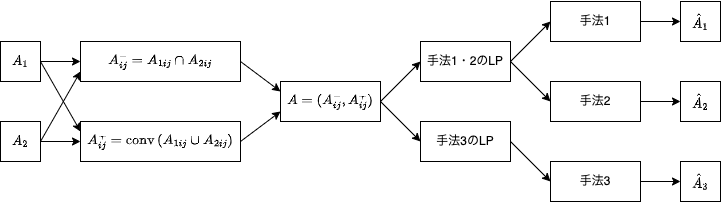

The diagram above was exported from draw.io. Its source (the exported page's mxGraphModel, read from the mxfile embedded in the PNG):
<mxGraphModel dx="946" dy="614" grid="1" gridSize="10" guides="1" tooltips="1" connect="1" arrows="1" fold="1" page="1" pageScale="1" pageWidth="827" pageHeight="1169" math="1" shadow="0">
  <root>
    <mxCell id="0" />
    <mxCell id="1" parent="0" />
    <mxCell id="nK3nyGO-x0wYZvMqL7PL-1" value="$$A_1$$" style="rounded=0;whiteSpace=wrap;html=1;" parent="1" vertex="1">
      <mxGeometry x="120" y="120" width="40" height="40" as="geometry" />
    </mxCell>
    <mxCell id="nK3nyGO-x0wYZvMqL7PL-2" value="$$A_2$$" style="rounded=0;whiteSpace=wrap;html=1;" parent="1" vertex="1">
      <mxGeometry x="120" y="200" width="40" height="40" as="geometry" />
    </mxCell>
    <mxCell id="nK3nyGO-x0wYZvMqL7PL-4" value="$$A_{ij}^- = A_{1ij} \cap A_{2ij}$$" style="rounded=0;whiteSpace=wrap;html=1;" parent="1" vertex="1">
      <mxGeometry x="200" y="120" width="160" height="40" as="geometry" />
    </mxCell>
    <mxCell id="nK3nyGO-x0wYZvMqL7PL-5" value="$$A_{ij}^+ = \text{conv}\left( A_{1ij} \cup A_{2ij} \right)$$" style="rounded=0;whiteSpace=wrap;html=1;" parent="1" vertex="1">
      <mxGeometry x="200" y="200" width="160" height="40" as="geometry" />
    </mxCell>
    <mxCell id="nK3nyGO-x0wYZvMqL7PL-6" value="" style="endArrow=classic;html=1;rounded=0;exitX=1;exitY=0.5;exitDx=0;exitDy=0;entryX=0;entryY=0.5;entryDx=0;entryDy=0;" parent="1" source="nK3nyGO-x0wYZvMqL7PL-1" target="nK3nyGO-x0wYZvMqL7PL-4" edge="1">
      <mxGeometry width="50" height="50" relative="1" as="geometry">
        <mxPoint x="170" y="300" as="sourcePoint" />
        <mxPoint x="220" y="250" as="targetPoint" />
      </mxGeometry>
    </mxCell>
    <mxCell id="nK3nyGO-x0wYZvMqL7PL-7" value="" style="endArrow=classic;html=1;rounded=0;exitX=1;exitY=0.5;exitDx=0;exitDy=0;entryX=0;entryY=0.5;entryDx=0;entryDy=0;" parent="1" source="nK3nyGO-x0wYZvMqL7PL-2" target="nK3nyGO-x0wYZvMqL7PL-5" edge="1">
      <mxGeometry width="50" height="50" relative="1" as="geometry">
        <mxPoint x="170" y="260" as="sourcePoint" />
        <mxPoint x="220" y="210" as="targetPoint" />
      </mxGeometry>
    </mxCell>
    <mxCell id="nK3nyGO-x0wYZvMqL7PL-8" value="" style="endArrow=classic;html=1;rounded=0;exitX=1;exitY=0.5;exitDx=0;exitDy=0;entryX=0;entryY=0.75;entryDx=0;entryDy=0;" parent="1" source="nK3nyGO-x0wYZvMqL7PL-2" target="nK3nyGO-x0wYZvMqL7PL-4" edge="1">
      <mxGeometry width="50" height="50" relative="1" as="geometry">
        <mxPoint x="170" y="400" as="sourcePoint" />
        <mxPoint x="220" y="350" as="targetPoint" />
      </mxGeometry>
    </mxCell>
    <mxCell id="nK3nyGO-x0wYZvMqL7PL-9" value="" style="endArrow=classic;html=1;rounded=0;exitX=1;exitY=0.5;exitDx=0;exitDy=0;entryX=0;entryY=0.25;entryDx=0;entryDy=0;" parent="1" source="nK3nyGO-x0wYZvMqL7PL-1" target="nK3nyGO-x0wYZvMqL7PL-5" edge="1">
      <mxGeometry width="50" height="50" relative="1" as="geometry">
        <mxPoint x="220" y="380" as="sourcePoint" />
        <mxPoint x="270" y="330" as="targetPoint" />
      </mxGeometry>
    </mxCell>
    <mxCell id="nK3nyGO-x0wYZvMqL7PL-10" value="$$A = (A_{ij}^-, A_{ij}^+)$$" style="rounded=0;whiteSpace=wrap;html=1;" parent="1" vertex="1">
      <mxGeometry x="400" y="160" width="100" height="40" as="geometry" />
    </mxCell>
    <mxCell id="nK3nyGO-x0wYZvMqL7PL-11" value="" style="endArrow=classic;html=1;rounded=0;exitX=1;exitY=0.5;exitDx=0;exitDy=0;entryX=0;entryY=0.25;entryDx=0;entryDy=0;" parent="1" source="nK3nyGO-x0wYZvMqL7PL-4" target="nK3nyGO-x0wYZvMqL7PL-10" edge="1">
      <mxGeometry width="50" height="50" relative="1" as="geometry">
        <mxPoint x="600" y="350" as="sourcePoint" />
        <mxPoint x="650" y="300" as="targetPoint" />
      </mxGeometry>
    </mxCell>
    <mxCell id="nK3nyGO-x0wYZvMqL7PL-12" value="" style="endArrow=classic;html=1;rounded=0;exitX=1;exitY=0.5;exitDx=0;exitDy=0;entryX=0;entryY=0.75;entryDx=0;entryDy=0;" parent="1" source="nK3nyGO-x0wYZvMqL7PL-5" target="nK3nyGO-x0wYZvMqL7PL-10" edge="1">
      <mxGeometry width="50" height="50" relative="1" as="geometry">
        <mxPoint x="400" y="340" as="sourcePoint" />
        <mxPoint x="450" y="290" as="targetPoint" />
      </mxGeometry>
    </mxCell>
    <mxCell id="nK3nyGO-x0wYZvMqL7PL-13" value="" style="endArrow=classic;html=1;rounded=0;exitX=1;exitY=0.5;exitDx=0;exitDy=0;entryX=0;entryY=0.5;entryDx=0;entryDy=0;" parent="1" source="nK3nyGO-x0wYZvMqL7PL-10" target="nK3nyGO-x0wYZvMqL7PL-14" edge="1">
      <mxGeometry width="50" height="50" relative="1" as="geometry">
        <mxPoint x="740" y="340" as="sourcePoint" />
        <mxPoint x="720" y="180" as="targetPoint" />
      </mxGeometry>
    </mxCell>
    <mxCell id="nK3nyGO-x0wYZvMqL7PL-14" value="手法1・2のLP" style="rounded=0;whiteSpace=wrap;html=1;" parent="1" vertex="1">
      <mxGeometry x="540" y="120" width="90" height="40" as="geometry" />
    </mxCell>
    <mxCell id="nK3nyGO-x0wYZvMqL7PL-15" value="手法3のLP" style="rounded=0;whiteSpace=wrap;html=1;" parent="1" vertex="1">
      <mxGeometry x="540" y="200" width="90" height="40" as="geometry" />
    </mxCell>
    <mxCell id="nK3nyGO-x0wYZvMqL7PL-16" value="" style="endArrow=classic;html=1;rounded=0;exitX=1;exitY=0.5;exitDx=0;exitDy=0;entryX=0;entryY=0.5;entryDx=0;entryDy=0;" parent="1" source="nK3nyGO-x0wYZvMqL7PL-10" target="nK3nyGO-x0wYZvMqL7PL-15" edge="1">
      <mxGeometry width="50" height="50" relative="1" as="geometry">
        <mxPoint x="770" y="390" as="sourcePoint" />
        <mxPoint x="820" y="340" as="targetPoint" />
      </mxGeometry>
    </mxCell>
    <mxCell id="nK3nyGO-x0wYZvMqL7PL-18" value="手法1" style="rounded=0;whiteSpace=wrap;html=1;" parent="1" vertex="1">
      <mxGeometry x="670" y="80" width="90" height="40" as="geometry" />
    </mxCell>
    <mxCell id="nK3nyGO-x0wYZvMqL7PL-19" value="" style="endArrow=classic;html=1;rounded=0;exitX=1;exitY=0.5;exitDx=0;exitDy=0;entryX=0;entryY=0.5;entryDx=0;entryDy=0;" parent="1" source="nK3nyGO-x0wYZvMqL7PL-14" target="nK3nyGO-x0wYZvMqL7PL-18" edge="1">
      <mxGeometry width="50" height="50" relative="1" as="geometry">
        <mxPoint x="740" y="250" as="sourcePoint" />
        <mxPoint x="790" y="200" as="targetPoint" />
      </mxGeometry>
    </mxCell>
    <mxCell id="nK3nyGO-x0wYZvMqL7PL-20" value="手法2" style="rounded=0;whiteSpace=wrap;html=1;" parent="1" vertex="1">
      <mxGeometry x="670" y="160" width="90" height="40" as="geometry" />
    </mxCell>
    <mxCell id="nK3nyGO-x0wYZvMqL7PL-21" value="手法3" style="rounded=0;whiteSpace=wrap;html=1;" parent="1" vertex="1">
      <mxGeometry x="670" y="240" width="90" height="40" as="geometry" />
    </mxCell>
    <mxCell id="nK3nyGO-x0wYZvMqL7PL-22" value="" style="endArrow=classic;html=1;rounded=0;exitX=1;exitY=0.5;exitDx=0;exitDy=0;entryX=0;entryY=0.5;entryDx=0;entryDy=0;" parent="1" source="nK3nyGO-x0wYZvMqL7PL-14" target="nK3nyGO-x0wYZvMqL7PL-20" edge="1">
      <mxGeometry width="50" height="50" relative="1" as="geometry">
        <mxPoint x="630" y="360" as="sourcePoint" />
        <mxPoint x="680" y="310" as="targetPoint" />
      </mxGeometry>
    </mxCell>
    <mxCell id="nK3nyGO-x0wYZvMqL7PL-23" value="" style="endArrow=classic;html=1;rounded=0;exitX=1;exitY=0.5;exitDx=0;exitDy=0;entryX=0;entryY=0.5;entryDx=0;entryDy=0;" parent="1" source="nK3nyGO-x0wYZvMqL7PL-15" target="nK3nyGO-x0wYZvMqL7PL-21" edge="1">
      <mxGeometry width="50" height="50" relative="1" as="geometry">
        <mxPoint x="720" y="390" as="sourcePoint" />
        <mxPoint x="770" y="340" as="targetPoint" />
      </mxGeometry>
    </mxCell>
    <mxCell id="nK3nyGO-x0wYZvMqL7PL-24" value="$$\hat{A}_1$$" style="rounded=0;whiteSpace=wrap;html=1;" parent="1" vertex="1">
      <mxGeometry x="800" y="80" width="40" height="40" as="geometry" />
    </mxCell>
    <mxCell id="nK3nyGO-x0wYZvMqL7PL-27" value="$$\hat{A}_2$$" style="rounded=0;whiteSpace=wrap;html=1;" parent="1" vertex="1">
      <mxGeometry x="800" y="160" width="40" height="40" as="geometry" />
    </mxCell>
    <mxCell id="nK3nyGO-x0wYZvMqL7PL-28" value="$$\hat{A}_3$$" style="rounded=0;whiteSpace=wrap;html=1;" parent="1" vertex="1">
      <mxGeometry x="800" y="240" width="40" height="40" as="geometry" />
    </mxCell>
    <mxCell id="nK3nyGO-x0wYZvMqL7PL-29" value="" style="endArrow=classic;html=1;rounded=0;exitX=1;exitY=0.5;exitDx=0;exitDy=0;entryX=0;entryY=0.5;entryDx=0;entryDy=0;" parent="1" source="nK3nyGO-x0wYZvMqL7PL-18" target="nK3nyGO-x0wYZvMqL7PL-24" edge="1">
      <mxGeometry width="50" height="50" relative="1" as="geometry">
        <mxPoint x="900" y="110" as="sourcePoint" />
        <mxPoint x="950" y="60" as="targetPoint" />
      </mxGeometry>
    </mxCell>
    <mxCell id="nK3nyGO-x0wYZvMqL7PL-30" value="" style="endArrow=classic;html=1;rounded=0;exitX=1;exitY=0.5;exitDx=0;exitDy=0;entryX=0;entryY=0.5;entryDx=0;entryDy=0;" parent="1" source="nK3nyGO-x0wYZvMqL7PL-20" target="nK3nyGO-x0wYZvMqL7PL-27" edge="1">
      <mxGeometry width="50" height="50" relative="1" as="geometry">
        <mxPoint x="920" y="220" as="sourcePoint" />
        <mxPoint x="780" y="150" as="targetPoint" />
      </mxGeometry>
    </mxCell>
    <mxCell id="nK3nyGO-x0wYZvMqL7PL-31" value="" style="endArrow=classic;html=1;rounded=0;exitX=1;exitY=0.5;exitDx=0;exitDy=0;entryX=0;entryY=0.5;entryDx=0;entryDy=0;" parent="1" source="nK3nyGO-x0wYZvMqL7PL-21" target="nK3nyGO-x0wYZvMqL7PL-28" edge="1">
      <mxGeometry width="50" height="50" relative="1" as="geometry">
        <mxPoint x="780" y="410" as="sourcePoint" />
        <mxPoint x="830" y="360" as="targetPoint" />
      </mxGeometry>
    </mxCell>
  </root>
</mxGraphModel>